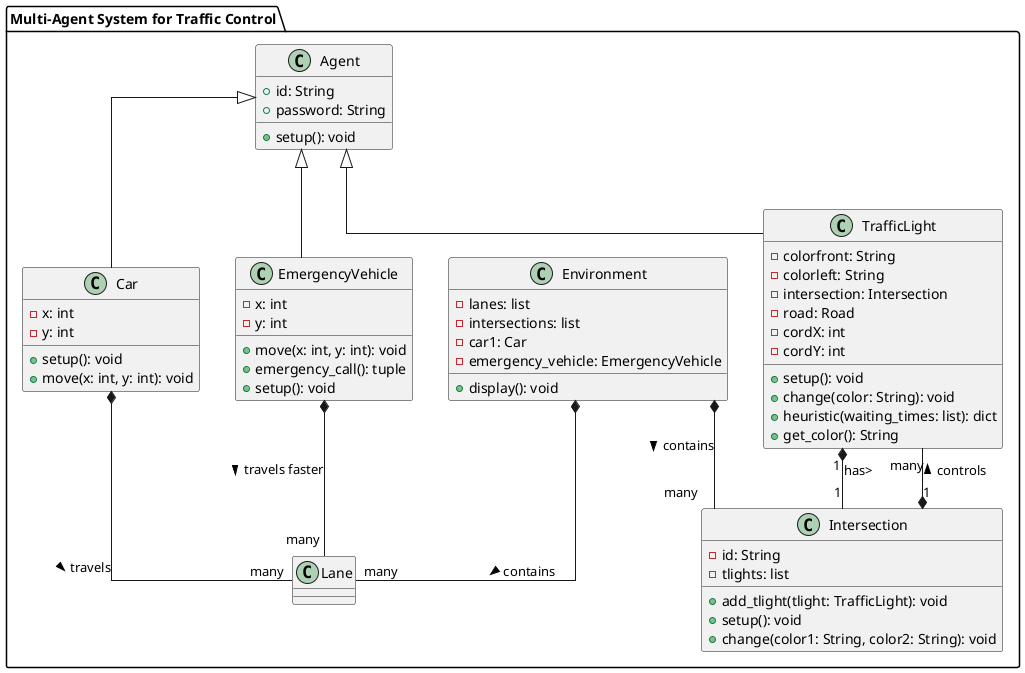

The diagram above was rendered by PlantUML. Its source (embedded in the PNG):
@startuml
skinparam linetype ortho

package "Multi-Agent System for Traffic Control" {
    class Agent {
        +id: String
        +password: String
        +setup(): void
    }
    class TrafficLight {
        -colorfront: String
        -colorleft: String
        -intersection: Intersection
        -road: Road
        -cordX: int
        -cordY: int
        +setup(): void
        +change(color: String): void
        +heuristic(waiting_times: list): dict
        +get_color(): String
    }
    class Car {
        -x: int
        -y: int
        +setup(): void
        +move(x: int, y: int): void
    }
    class EmergencyVehicle {
        -x: int
        -y: int
        +move(x: int, y: int): void
        +emergency_call(): tuple
        +setup(): void
    }
    class Intersection {
        -id: String
        -tlights: list
        +add_tlight(tlight: TrafficLight): void
        +setup(): void
        +change(color1: String, color2: String): void
    }
    class Environment {
        -lanes: list
        -intersections: list
        -car1: Car
        -emergency_vehicle: EmergencyVehicle
        +display(): void
    }

    Agent <|-- TrafficLight
    Agent <|-- Car
    Agent <|-- EmergencyVehicle
    TrafficLight "1" *-- "1" Intersection : has>
    Car *-- "many" Lane : travels >
    EmergencyVehicle *-- "many" Lane : travels faster >
    Intersection "1" *-- "many" TrafficLight : controls >
    Environment *-- "many" Intersection : contains >
    Environment *-- "many" Lane : contains >
}
@enduml